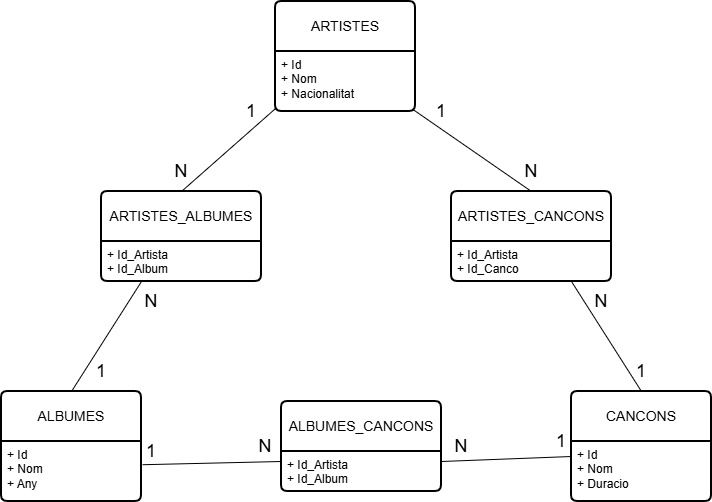

The diagram above was exported from draw.io. Its source (the exported page's mxGraphModel, read from the mxfile embedded in the PNG):
<mxGraphModel dx="1030" dy="666" grid="1" gridSize="10" guides="1" tooltips="1" connect="1" arrows="1" fold="1" page="1" pageScale="1" pageWidth="827" pageHeight="1169" math="0" shadow="0">
  <root>
    <mxCell id="0" />
    <mxCell id="1" parent="0" />
    <mxCell id="Gs1Ioi4lHw7JM84rzmvD-1" parent="1" style="swimlane;childLayout=stackLayout;horizontal=1;startSize=50;horizontalStack=0;rounded=1;fontSize=14;fontStyle=0;strokeWidth=2;resizeParent=0;resizeLast=1;shadow=0;dashed=0;align=center;arcSize=4;whiteSpace=wrap;html=1;" value="ARTISTES" vertex="1">
      <mxGeometry height="110" width="140" x="344" y="60" as="geometry" />
    </mxCell>
    <mxCell id="Gs1Ioi4lHw7JM84rzmvD-2" parent="Gs1Ioi4lHw7JM84rzmvD-1" style="align=left;strokeColor=none;fillColor=none;spacingLeft=4;spacingRight=4;fontSize=12;verticalAlign=top;resizable=0;rotatable=0;part=1;html=1;whiteSpace=wrap;" value="+ Id&lt;br&gt;+ Nom&lt;br&gt;+ Nacionalitat" vertex="1">
      <mxGeometry height="60" width="140" y="50" as="geometry" />
    </mxCell>
    <mxCell id="Gs1Ioi4lHw7JM84rzmvD-3" parent="1" style="swimlane;childLayout=stackLayout;horizontal=1;startSize=50;horizontalStack=0;rounded=1;fontSize=14;fontStyle=0;strokeWidth=2;resizeParent=0;resizeLast=1;shadow=0;dashed=0;align=center;arcSize=4;whiteSpace=wrap;html=1;" value="ALBUMES" vertex="1">
      <mxGeometry height="110" width="140" x="70" y="450" as="geometry" />
    </mxCell>
    <mxCell id="Gs1Ioi4lHw7JM84rzmvD-4" parent="Gs1Ioi4lHw7JM84rzmvD-3" style="align=left;strokeColor=none;fillColor=none;spacingLeft=4;spacingRight=4;fontSize=12;verticalAlign=top;resizable=0;rotatable=0;part=1;html=1;whiteSpace=wrap;" value="+ Id&lt;br&gt;+ Nom&lt;div&gt;+ Any&lt;/div&gt;" vertex="1">
      <mxGeometry height="60" width="140" y="50" as="geometry" />
    </mxCell>
    <mxCell id="Gs1Ioi4lHw7JM84rzmvD-5" parent="1" style="swimlane;childLayout=stackLayout;horizontal=1;startSize=50;horizontalStack=0;rounded=1;fontSize=14;fontStyle=0;strokeWidth=2;resizeParent=0;resizeLast=1;shadow=0;dashed=0;align=center;arcSize=4;whiteSpace=wrap;html=1;" value="CANCONS" vertex="1">
      <mxGeometry height="110" width="140" x="640" y="450" as="geometry" />
    </mxCell>
    <mxCell id="Gs1Ioi4lHw7JM84rzmvD-6" parent="Gs1Ioi4lHw7JM84rzmvD-5" style="align=left;strokeColor=none;fillColor=none;spacingLeft=4;spacingRight=4;fontSize=12;verticalAlign=top;resizable=0;rotatable=0;part=1;html=1;whiteSpace=wrap;" value="+ Id&lt;br&gt;+ Nom&lt;br&gt;+ Duracio" vertex="1">
      <mxGeometry height="60" width="140" y="50" as="geometry" />
    </mxCell>
    <mxCell id="Gs1Ioi4lHw7JM84rzmvD-9" parent="1" style="swimlane;childLayout=stackLayout;horizontal=1;startSize=50;horizontalStack=0;rounded=1;fontSize=14;fontStyle=0;strokeWidth=2;resizeParent=0;resizeLast=1;shadow=0;dashed=0;align=center;arcSize=4;whiteSpace=wrap;html=1;" value="ARTISTES_ALBUMES" vertex="1">
      <mxGeometry height="90" width="160" x="170" y="250" as="geometry" />
    </mxCell>
    <mxCell id="Gs1Ioi4lHw7JM84rzmvD-10" parent="Gs1Ioi4lHw7JM84rzmvD-9" style="align=left;strokeColor=none;fillColor=none;spacingLeft=4;spacingRight=4;fontSize=12;verticalAlign=top;resizable=0;rotatable=0;part=1;html=1;whiteSpace=wrap;" value="+ Id_Artista&lt;br&gt;+ Id_Album" vertex="1">
      <mxGeometry height="40" width="160" y="50" as="geometry" />
    </mxCell>
    <mxCell id="Gs1Ioi4lHw7JM84rzmvD-11" parent="1" style="swimlane;childLayout=stackLayout;horizontal=1;startSize=50;horizontalStack=0;rounded=1;fontSize=14;fontStyle=0;strokeWidth=2;resizeParent=0;resizeLast=1;shadow=0;dashed=0;align=center;arcSize=4;whiteSpace=wrap;html=1;" value="ARTISTES_CANCONS" vertex="1">
      <mxGeometry height="90" width="160" x="520" y="250" as="geometry" />
    </mxCell>
    <mxCell id="Gs1Ioi4lHw7JM84rzmvD-12" parent="Gs1Ioi4lHw7JM84rzmvD-11" style="align=left;strokeColor=none;fillColor=none;spacingLeft=4;spacingRight=4;fontSize=12;verticalAlign=top;resizable=0;rotatable=0;part=1;html=1;whiteSpace=wrap;" value="+ Id_Artista&lt;br&gt;+ Id_Canco" vertex="1">
      <mxGeometry height="40" width="160" y="50" as="geometry" />
    </mxCell>
    <mxCell id="Gs1Ioi4lHw7JM84rzmvD-13" parent="1" style="swimlane;childLayout=stackLayout;horizontal=1;startSize=50;horizontalStack=0;rounded=1;fontSize=14;fontStyle=0;strokeWidth=2;resizeParent=0;resizeLast=1;shadow=0;dashed=0;align=center;arcSize=4;whiteSpace=wrap;html=1;" value="ALBUMES_CANCONS" vertex="1">
      <mxGeometry height="90" width="160" x="350" y="460" as="geometry" />
    </mxCell>
    <mxCell id="Gs1Ioi4lHw7JM84rzmvD-14" parent="Gs1Ioi4lHw7JM84rzmvD-13" style="align=left;strokeColor=none;fillColor=none;spacingLeft=4;spacingRight=4;fontSize=12;verticalAlign=top;resizable=0;rotatable=0;part=1;html=1;whiteSpace=wrap;" value="+ Id_Artista&lt;br&gt;+ Id_Album" vertex="1">
      <mxGeometry height="40" width="160" y="50" as="geometry" />
    </mxCell>
    <mxCell id="Gs1Ioi4lHw7JM84rzmvD-15" edge="1" parent="1" source="Gs1Ioi4lHw7JM84rzmvD-9" style="endArrow=none;html=1;rounded=0;entryX=0.007;entryY=0.937;entryDx=0;entryDy=0;exitX=0.5;exitY=0;exitDx=0;exitDy=0;entryPerimeter=0;" target="Gs1Ioi4lHw7JM84rzmvD-2" value="">
      <mxGeometry relative="1" as="geometry">
        <mxPoint x="330" y="370" as="sourcePoint" />
        <mxPoint x="490" y="370" as="targetPoint" />
      </mxGeometry>
    </mxCell>
    <mxCell id="Gs1Ioi4lHw7JM84rzmvD-16" edge="1" parent="1" source="Gs1Ioi4lHw7JM84rzmvD-10" style="endArrow=none;html=1;rounded=0;exitX=0.25;exitY=1;exitDx=0;exitDy=0;entryX=0.5;entryY=0;entryDx=0;entryDy=0;" target="Gs1Ioi4lHw7JM84rzmvD-3" value="">
      <mxGeometry relative="1" as="geometry">
        <mxPoint x="310" y="350" as="sourcePoint" />
        <mxPoint x="470" y="350" as="targetPoint" />
      </mxGeometry>
    </mxCell>
    <mxCell id="Gs1Ioi4lHw7JM84rzmvD-17" edge="1" parent="1" source="Gs1Ioi4lHw7JM84rzmvD-4" style="endArrow=none;html=1;rounded=0;entryX=0;entryY=0.25;entryDx=0;entryDy=0;exitX=1.008;exitY=0.387;exitDx=0;exitDy=0;exitPerimeter=0;" target="Gs1Ioi4lHw7JM84rzmvD-14" value="">
      <mxGeometry relative="1" as="geometry">
        <mxPoint x="240" y="515" as="sourcePoint" />
        <mxPoint x="470" y="350" as="targetPoint" />
      </mxGeometry>
    </mxCell>
    <mxCell id="Gs1Ioi4lHw7JM84rzmvD-19" edge="1" parent="1" source="Gs1Ioi4lHw7JM84rzmvD-14" style="endArrow=none;html=1;rounded=0;entryX=0;entryY=0.25;entryDx=0;entryDy=0;exitX=1;exitY=0.25;exitDx=0;exitDy=0;" target="Gs1Ioi4lHw7JM84rzmvD-6" value="">
      <mxGeometry relative="1" as="geometry">
        <mxPoint x="310" y="350" as="sourcePoint" />
        <mxPoint x="470" y="350" as="targetPoint" />
      </mxGeometry>
    </mxCell>
    <mxCell id="Gs1Ioi4lHw7JM84rzmvD-20" edge="1" parent="1" source="Gs1Ioi4lHw7JM84rzmvD-12" style="endArrow=none;html=1;rounded=0;entryX=0.5;entryY=0;entryDx=0;entryDy=0;exitX=0.75;exitY=1;exitDx=0;exitDy=0;" target="Gs1Ioi4lHw7JM84rzmvD-5" value="">
      <mxGeometry relative="1" as="geometry">
        <mxPoint x="310" y="350" as="sourcePoint" />
        <mxPoint x="470" y="350" as="targetPoint" />
      </mxGeometry>
    </mxCell>
    <mxCell id="Gs1Ioi4lHw7JM84rzmvD-21" edge="1" parent="1" source="Gs1Ioi4lHw7JM84rzmvD-2" style="endArrow=none;html=1;rounded=0;entryX=0.5;entryY=0;entryDx=0;entryDy=0;exitX=0.981;exitY=0.965;exitDx=0;exitDy=0;exitPerimeter=0;" target="Gs1Ioi4lHw7JM84rzmvD-11" value="">
      <mxGeometry relative="1" as="geometry">
        <mxPoint x="310" y="350" as="sourcePoint" />
        <mxPoint x="470" y="350" as="targetPoint" />
      </mxGeometry>
    </mxCell>
    <mxCell id="Gs1Ioi4lHw7JM84rzmvD-22" parent="1" style="text;html=1;whiteSpace=wrap;strokeColor=none;fillColor=none;align=center;verticalAlign=middle;rounded=0;" value="&lt;font style=&quot;font-size: 18px;&quot;&gt;1&lt;/font&gt;" vertex="1">
      <mxGeometry height="20" width="20" x="310" y="160" as="geometry" />
    </mxCell>
    <mxCell id="Gs1Ioi4lHw7JM84rzmvD-23" parent="1" style="text;html=1;whiteSpace=wrap;strokeColor=none;fillColor=none;align=center;verticalAlign=middle;rounded=0;" value="&lt;span style=&quot;font-size: 18px;&quot;&gt;N&lt;/span&gt;" vertex="1">
      <mxGeometry height="20" width="20" x="520" y="495" as="geometry" />
    </mxCell>
    <mxCell id="Gs1Ioi4lHw7JM84rzmvD-24" parent="1" style="text;html=1;whiteSpace=wrap;strokeColor=none;fillColor=none;align=center;verticalAlign=middle;rounded=0;" value="&lt;span style=&quot;font-size: 18px;&quot;&gt;N&lt;/span&gt;" vertex="1">
      <mxGeometry height="20" width="20" x="324" y="495" as="geometry" />
    </mxCell>
    <mxCell id="Gs1Ioi4lHw7JM84rzmvD-26" parent="1" style="text;html=1;whiteSpace=wrap;strokeColor=none;fillColor=none;align=center;verticalAlign=middle;rounded=0;" value="&lt;span style=&quot;font-size: 18px;&quot;&gt;N&lt;/span&gt;" vertex="1">
      <mxGeometry height="20" width="20" x="660" y="350" as="geometry" />
    </mxCell>
    <mxCell id="Gs1Ioi4lHw7JM84rzmvD-27" parent="1" style="text;html=1;whiteSpace=wrap;strokeColor=none;fillColor=none;align=center;verticalAlign=middle;rounded=0;" value="&lt;span style=&quot;font-size: 18px;&quot;&gt;N&lt;/span&gt;" vertex="1">
      <mxGeometry height="20" width="20" x="210" y="350" as="geometry" />
    </mxCell>
    <mxCell id="Gs1Ioi4lHw7JM84rzmvD-28" parent="1" style="text;html=1;whiteSpace=wrap;strokeColor=none;fillColor=none;align=center;verticalAlign=middle;rounded=0;" value="&lt;span style=&quot;font-size: 18px;&quot;&gt;N&lt;/span&gt;" vertex="1">
      <mxGeometry height="20" width="20" x="240" y="220" as="geometry" />
    </mxCell>
    <mxCell id="Gs1Ioi4lHw7JM84rzmvD-29" parent="1" style="text;html=1;whiteSpace=wrap;strokeColor=none;fillColor=none;align=center;verticalAlign=middle;rounded=0;" value="&lt;span style=&quot;font-size: 18px;&quot;&gt;N&lt;/span&gt;" vertex="1">
      <mxGeometry height="20" width="20" x="590" y="220" as="geometry" />
    </mxCell>
    <mxCell id="Gs1Ioi4lHw7JM84rzmvD-30" parent="1" style="text;html=1;whiteSpace=wrap;strokeColor=none;fillColor=none;align=center;verticalAlign=middle;rounded=0;" value="&lt;font style=&quot;font-size: 18px;&quot;&gt;1&lt;/font&gt;" vertex="1">
      <mxGeometry height="20" width="20" x="500" y="160" as="geometry" />
    </mxCell>
    <mxCell id="Gs1Ioi4lHw7JM84rzmvD-31" parent="1" style="text;html=1;whiteSpace=wrap;strokeColor=none;fillColor=none;align=center;verticalAlign=middle;rounded=0;" value="&lt;font style=&quot;font-size: 18px;&quot;&gt;1&lt;/font&gt;" vertex="1">
      <mxGeometry height="20" width="20" x="700" y="420" as="geometry" />
    </mxCell>
    <mxCell id="Gs1Ioi4lHw7JM84rzmvD-32" parent="1" style="text;html=1;whiteSpace=wrap;strokeColor=none;fillColor=none;align=center;verticalAlign=middle;rounded=0;" value="&lt;font style=&quot;font-size: 18px;&quot;&gt;1&lt;/font&gt;" vertex="1">
      <mxGeometry height="20" width="20" x="160" y="420" as="geometry" />
    </mxCell>
    <mxCell id="Gs1Ioi4lHw7JM84rzmvD-33" parent="1" style="text;html=1;whiteSpace=wrap;strokeColor=none;fillColor=none;align=center;verticalAlign=middle;rounded=0;" value="&lt;font style=&quot;font-size: 18px;&quot;&gt;1&lt;/font&gt;" vertex="1">
      <mxGeometry height="20" width="20" x="210" y="500" as="geometry" />
    </mxCell>
    <mxCell id="Gs1Ioi4lHw7JM84rzmvD-34" parent="1" style="text;html=1;whiteSpace=wrap;strokeColor=none;fillColor=none;align=center;verticalAlign=middle;rounded=0;" value="&lt;font style=&quot;font-size: 18px;&quot;&gt;1&lt;/font&gt;" vertex="1">
      <mxGeometry height="20" width="20" x="620" y="490" as="geometry" />
    </mxCell>
  </root>
</mxGraphModel>